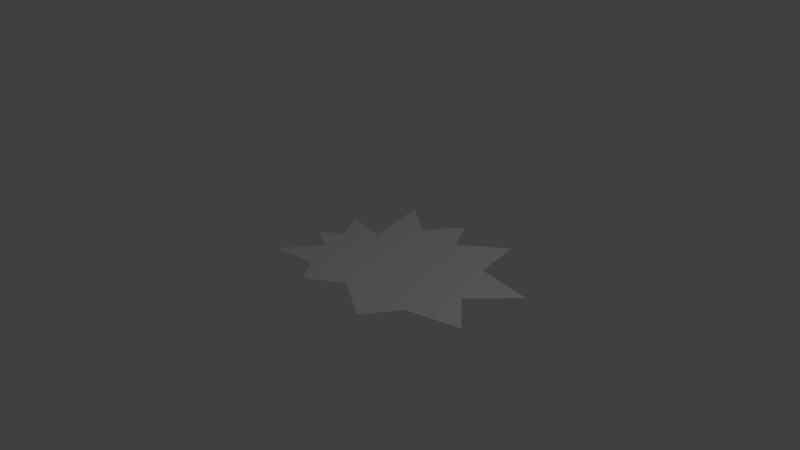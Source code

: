 # Source: explode.blend  (saved by Blender 2.79.0; exported with 4.5.12 LTS)
import bpy
from mathutils import Matrix  # noqa: F401  (used for matrix-valued properties, if any)

bpy.ops.wm.read_factory_settings(use_empty=True)
scene = bpy.context.scene
scene.name = 'Scene'

# ---- collections
col_collection_1 = bpy.data.collections.new('Collection 1'); scene.collection.children.link(col_collection_1)

# ---- world
world_world = bpy.data.worlds.new('World'); scene.world = world_world
world_world.color = (0.05088, 0.05088, 0.05088)
world_world.use_sun_shadow = False
world_world.sun_shadow_jitter_overblur = 0.0
world_world.cycles.sampling_method = 'MANUAL'

# ---- cameras
cam_camera = bpy.data.cameras.new('Camera')
cam_camera.clip_end = 100.0
cam_camera.lens = 35.0
cam_camera.sensor_width = 32.0
cam_camera.sensor_height = 18.0
cam_camera.ortho_scale = 7.314
cam_camera.dof.focus_distance = 0.0
cam_camera.dof.aperture_fstop = 128.0

# ---- lights
light_lamp = bpy.data.lights.new('Lamp', 'POINT')
light_lamp.transmission_factor = 0.0
light_lamp.cutoff_distance = 30.0
light_lamp.energy = 100.0
light_lamp.shadow_buffer_clip_start = 1.001
light_lamp.shadow_soft_size = 0.1
light_lamp.shadow_maximum_resolution = 0.006
light_lamp.use_absolute_resolution = True

# ---- meshes
me_plane = bpy.data.meshes.new('Plane')
me_plane.from_pydata([(-0.948, -0.7573, 0.0), (1.573, 0.05401, 0.0), (-0.9306, 0.5492, 0.0), (0.3364, -0.2, 0.0), (-0.5665, -0.2731, 0.0), (1.295, -0.6012, 0.0), (0.3245, 1.452, 0.0), (2.006, -0.4118, 0.0), (2.081, 0.6133, 0.0), (0.997, -1.069, 0.0), (-0.09554, -1.006, 0.0), (0.3724, -0.6991, 0.0), (-0.3208, -0.6913, 0.0), (-0.6366, 0.1244, 0.0), (-0.956, -0.06876, 0.0), (-0.5582, 1.356, 0.0), (-0.3402, 0.4466, 0.0), (-0.01237, 0.9786, 0.0), (1.158, 1.438, 0.0), (0.5907, 1.0, 0.0), (1.296, 0.7347, 0.0)], [], [(0, 12, 3), (4, 3, 14), (1, 3, 7), (8, 3, 1), (3, 5, 7), (5, 3, 9), (3, 11, 9), (11, 3, 10), (12, 10, 3), (3, 4, 0), (14, 3, 13), (13, 3, 16, 2), (16, 3, 15), (15, 3, 17), (17, 3, 6), (6, 3, 19), (19, 3, 18), (18, 3, 20), (20, 3, 8)])
_uv = me_plane.uv_layers.new(name='UVMap')
_uv.uv.foreach_set('vector', [0.3894, 0.0584, 0.5409, 0.1734, 0.4989, 0.471, 0.3265, 0.234, 0.4989, 0.471, 0.1242, 0.1537, 0.6567, 0.7175, 0.4989, 0.471, 0.9127, 0.7341, 0.7084, 0.9176, 0.4989, 0.471, 0.6567, 0.7175, 0.4989, 0.471, 0.7891, 0.5537, 0.9127, 0.7341, 0.7891, 0.5537, 0.4989, 0.471, 0.8892, 0.3869, 0.4989, 0.471, 0.6728, 0.3722, 0.8892, 0.3869, 0.6749, 0.3659, 0.4989, 0.471, 0.7085, 0.1124, 0.5409, 0.1734, 0.7085, 0.1124, 0.4989, 0.471, 0.4989, 0.471, 0.3265, 0.234, 0.3894, 0.0584, 0.1242, 0.1537, 0.4989, 0.471, 0.1909, 0.3454, 0.1909, 0.3454, 0.4989, 0.471, 0.2098, 0.478, 0.07429, 0.439, 0.2057, 0.4863, 0.4989, 0.471, 0.1336, 0.6375, 0.1336, 0.6375, 0.4989, 0.471, 0.3146, 0.6238, 0.3146, 0.6238, 0.4989, 0.471, 0.2501, 0.8973, 0.2501, 0.8973, 0.4989, 0.471, 0.4052, 0.7608, 0.4052, 0.7608, 0.4989, 0.471, 0.4548, 0.9325, 0.4548, 0.9325, 0.4989, 0.471, 0.5496, 0.7663, 0.5496, 0.7663, 0.4989, 0.471, 0.7084, 0.9176])
me_plane.use_remesh_preserve_volume = False
me_plane.use_remesh_preserve_attributes = False
me_plane.use_mirror_vertex_groups = False
me_plane.update()

# ---- objects
ob_plane = bpy.data.objects.new('Plane', me_plane)
ob_lamp = bpy.data.objects.new('Lamp', light_lamp)
ob_camera = bpy.data.objects.new('Camera', cam_camera)

# ---- transforms, parenting, visibility, modifiers, constraints
ob_plane.location = (0.0, 0.0, 0.0)
ob_plane.lineart.crease_threshold = 0.0
ob_lamp.location = (4.076, 1.005, 5.904)
ob_lamp.rotation_euler = (0.6503, 0.05522, 1.866)
ob_lamp.lock_rotations_4d = False
ob_lamp.empty_display_type = 'ARROWS'
ob_lamp.color = (0.0, 0.0, 0.0, 0.0)
ob_lamp.lineart.crease_threshold = 0.0
ob_camera.location = (7.481, -6.508, 5.344)
ob_camera.rotation_euler = (1.109, 0.0, 0.8149)
ob_camera.lock_rotations_4d = False
ob_camera.empty_display_type = 'ARROWS'
ob_camera.color = (0.0, 0.0, 0.0, 0.0)
ob_camera.display_type = 'WIRE'
ob_camera.lineart.crease_threshold = 0.0

# ---- collection membership
col_collection_1.objects.link(ob_plane)
col_collection_1.objects.link(ob_lamp)
col_collection_1.objects.link(ob_camera)

# ---- scene / render settings (as saved in the file)
scene.camera = ob_camera
scene.frame_start = 1; scene.frame_end = 250; scene.frame_set(1)
scene.render.engine = 'BLENDER_EEVEE_NEXT'
scene.render.resolution_percentage = 50
scene.render.dither_intensity = 0.0
scene.cycles.use_denoising = False
scene.cycles.samples = 128
scene.cycles.sampling_pattern = 'TABULATED_SOBOL'
scene.cycles.use_adaptive_sampling = False
scene.cycles.use_light_tree = False
scene.cycles.blur_glossy = 0.0
scene.cycles.sample_clamp_indirect = 0.0
scene.view_settings.view_transform = 'Standard'
bpy.context.view_layer.update()
